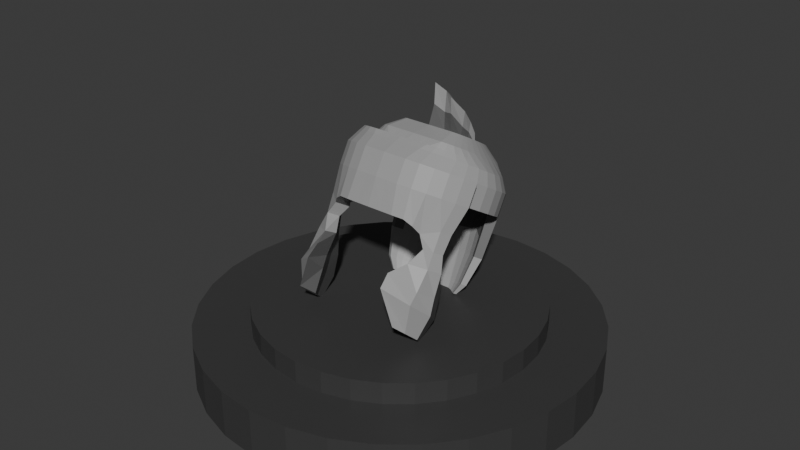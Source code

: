 # Source: helme2tstatue.blend  (saved by Blender 4.0.36; exported with 4.5.12 LTS)
import bpy
from mathutils import Matrix  # noqa: F401  (used for matrix-valued properties, if any)

bpy.ops.wm.read_factory_settings(use_empty=True)
scene = bpy.context.scene
scene.name = 'Scene'

# ---- collections
col_collection = bpy.data.collections.new('Collection'); scene.collection.children.link(col_collection)

# ---- materials (node trees are filled in below, after node groups)
mat_stone = bpy.data.materials.new('stone')
mat_stone.use_transparent_shadow = False
mat_metal = bpy.data.materials.new('metal')
mat_metal.use_transparent_shadow = False
mat_metal_lineing = bpy.data.materials.new('metal lineing')
mat_metal_lineing.use_transparent_shadow = False

# ---- material node trees
mat_stone.use_nodes = True; mat_stone.node_tree.nodes.clear()
_N = mat_stone.node_tree.nodes; _L = mat_stone.node_tree.links
n0 = _N.new('ShaderNodeBsdfPrincipled'); n0.name = 'Principled BSDF'; n0.location = (10, 300)
n0.inputs[0].default_value = (0.04863, 0.04863, 0.04863, 1.0)
n0.inputs[3].default_value = 1.45
n1 = _N.new('ShaderNodeOutputMaterial'); n1.name = 'Material Output'; n1.location = (300, 300)
_L.new(n0.outputs[0], n1.inputs[0])
n1.is_active_output = True
mat_metal.use_nodes = True; mat_metal.node_tree.nodes.clear()
_N = mat_metal.node_tree.nodes; _L = mat_metal.node_tree.links
n0 = _N.new('ShaderNodeBsdfPrincipled'); n0.name = 'Principled BSDF'; n0.location = (10, 300)
n0.inputs[0].default_value = (0.3555, 0.3555, 0.3555, 1.0)
n0.inputs[3].default_value = 1.45
n1 = _N.new('ShaderNodeOutputMaterial'); n1.name = 'Material Output'; n1.location = (300, 300)
_L.new(n0.outputs[0], n1.inputs[0])
n1.is_active_output = True
mat_metal_lineing.use_nodes = True; mat_metal_lineing.node_tree.nodes.clear()
_N = mat_metal_lineing.node_tree.nodes; _L = mat_metal_lineing.node_tree.links
n0 = _N.new('ShaderNodeBsdfPrincipled'); n0.name = 'Principled BSDF'; n0.location = (10, 300)
n0.inputs[0].default_value = (0.1353, 0.1353, 0.1353, 1.0)
n0.inputs[3].default_value = 1.45
n1 = _N.new('ShaderNodeOutputMaterial'); n1.name = 'Material Output'; n1.location = (300, 300)
_L.new(n0.outputs[0], n1.inputs[0])
n1.is_active_output = True

# ---- world
world_world = bpy.data.worlds.new('World'); scene.world = world_world
world_world.use_nodes = True; world_world.node_tree.nodes.clear()
_N = world_world.node_tree.nodes; _L = world_world.node_tree.links
n0 = _N.new('ShaderNodeOutputWorld'); n0.name = 'World Output'; n0.location = (300, 300)
n1 = _N.new('ShaderNodeBackground'); n1.name = 'Background'; n1.location = (10, 300)
n1.inputs[0].default_value = (0.05088, 0.05088, 0.05088, 1.0)
_L.new(n1.outputs[0], n0.inputs[0])
n0.is_active_output = True
world_world.color = (0.05088, 0.05088, 0.05088)
world_world.use_sun_shadow = False
world_world.sun_shadow_jitter_overblur = 0.0

# ---- meshes
me_cylinder = bpy.data.meshes.new('Cylinder')
me_cylinder.from_pydata([(0.0, 1.0, -1.0), (0.0, 1.0, 1.0), (0.1951, 0.9808, -1.0), (0.1951, 0.9808, 1.0), (0.3827, 0.9239, -1.0), (0.3827, 0.9239, 1.0), (0.5556, 0.8315, -1.0), (0.5556, 0.8315, 1.0), (0.7071, 0.7071, -1.0), (0.7071, 0.7071, 1.0), (0.8315, 0.5556, -1.0), (0.8315, 0.5556, 1.0), (0.9239, 0.3827, -1.0), (0.9239, 0.3827, 1.0), (0.9808, 0.1951, -1.0), (0.9808, 0.1951, 1.0), (1.0, 0.0, -1.0), (1.0, 0.0, 1.0), (0.9808, -0.1951, -1.0), (0.9808, -0.1951, 1.0), (0.9239, -0.3827, -1.0), (0.9239, -0.3827, 1.0), (0.8315, -0.5556, -1.0), (0.8315, -0.5556, 1.0), (0.7071, -0.7071, -1.0), (0.7071, -0.7071, 1.0), (0.5556, -0.8315, -1.0), (0.5556, -0.8315, 1.0), (0.3827, -0.9239, -1.0), (0.3827, -0.9239, 1.0), (0.1951, -0.9808, -1.0), (0.1951, -0.9808, 1.0), (0.0, -1.0, -1.0), (0.0, -1.0, 1.0), (-0.1951, -0.9808, -1.0), (-0.1951, -0.9808, 1.0), (-0.3827, -0.9239, -1.0), (-0.3827, -0.9239, 1.0), (-0.5556, -0.8315, -1.0), (-0.5556, -0.8315, 1.0), (-0.7071, -0.7071, -1.0), (-0.7071, -0.7071, 1.0), (-0.8315, -0.5556, -1.0), (-0.8315, -0.5556, 1.0), (-0.9239, -0.3827, -1.0), (-0.9239, -0.3827, 1.0), (-0.9808, -0.1951, -1.0), (-0.9808, -0.1951, 1.0), (-1.0, 0.0, -1.0), (-1.0, 0.0, 1.0), (-0.9808, 0.1951, -1.0), (-0.9808, 0.1951, 1.0), (-0.9239, 0.3827, -1.0), (-0.9239, 0.3827, 1.0), (-0.8315, 0.5556, -1.0), (-0.8315, 0.5556, 1.0), (-0.7071, 0.7071, -1.0), (-0.7071, 0.7071, 1.0), (-0.5556, 0.8315, -1.0), (-0.5556, 0.8315, 1.0), (-0.3827, 0.9239, -1.0), (-0.3827, 0.9239, 1.0), (-0.1951, 0.9808, -1.0), (-0.1951, 0.9808, 1.0), (-1.107e-09, 0.7175, 0.9542), (-1.107e-09, 0.7175, 1.86), (0.14, 0.7037, 0.9542), (0.14, 0.7037, 1.86), (0.2746, 0.6629, 0.9542), (0.2746, 0.6629, 1.86), (0.3986, 0.5966, 0.9542), (0.3986, 0.5966, 1.86), (0.5073, 0.5073, 0.9542), (0.5073, 0.5073, 1.86), (0.5966, 0.3986, 0.9542), (0.5966, 0.3986, 1.86), (0.6629, 0.2746, 0.9542), (0.6629, 0.2746, 1.86), (0.7037, 0.14, 0.9542), (0.7037, 0.14, 1.86), (0.7175, 3.627e-09, 0.9542), (0.7175, 3.627e-09, 1.86), (0.7037, -0.14, 0.9542), (0.7037, -0.14, 1.86), (0.6629, -0.2746, 0.9542), (0.6629, -0.2746, 1.86), (0.5966, -0.3986, 0.9542), (0.5966, -0.3986, 1.86), (0.5073, -0.5073, 0.9542), (0.5073, -0.5073, 1.86), (0.3986, -0.5966, 0.9542), (0.3986, -0.5966, 1.86), (0.2746, -0.6629, 0.9542), (0.2746, -0.6629, 1.86), (0.14, -0.7037, 0.9542), (0.14, -0.7037, 1.86), (-1.107e-09, -0.7175, 0.9542), (-1.107e-09, -0.7175, 1.86), (-0.14, -0.7037, 0.9542), (-0.14, -0.7037, 1.86), (-0.2746, -0.6629, 0.9542), (-0.2746, -0.6629, 1.86), (-0.3986, -0.5966, 0.9542), (-0.3986, -0.5966, 1.86), (-0.5073, -0.5073, 0.9542), (-0.5073, -0.5073, 1.86), (-0.5966, -0.3986, 0.9542), (-0.5966, -0.3986, 1.86), (-0.6629, -0.2746, 0.9542), (-0.6629, -0.2746, 1.86), (-0.7037, -0.14, 0.9542), (-0.7037, -0.14, 1.86), (-0.7175, 3.627e-09, 0.9542), (-0.7175, 3.627e-09, 1.86), (-0.7037, 0.14, 0.9542), (-0.7037, 0.14, 1.86), (-0.6629, 0.2746, 0.9542), (-0.6629, 0.2746, 1.86), (-0.5966, 0.3986, 0.9542), (-0.5966, 0.3986, 1.86), (-0.5073, 0.5073, 0.9542), (-0.5073, 0.5073, 1.86), (-0.3986, 0.5966, 0.9542), (-0.3986, 0.5966, 1.86), (-0.2746, 0.6629, 0.9542), (-0.2746, 0.6629, 1.86), (-0.14, 0.7037, 0.9542), (-0.14, 0.7037, 1.86)], [], [(0, 1, 3, 2), (2, 3, 5, 4), (4, 5, 7, 6), (6, 7, 9, 8), (8, 9, 11, 10), (10, 11, 13, 12), (12, 13, 15, 14), (14, 15, 17, 16), (16, 17, 19, 18), (18, 19, 21, 20), (20, 21, 23, 22), (22, 23, 25, 24), (24, 25, 27, 26), (26, 27, 29, 28), (28, 29, 31, 30), (30, 31, 33, 32), (32, 33, 35, 34), (34, 35, 37, 36), (36, 37, 39, 38), (38, 39, 41, 40), (40, 41, 43, 42), (42, 43, 45, 44), (44, 45, 47, 46), (46, 47, 49, 48), (48, 49, 51, 50), (50, 51, 53, 52), (52, 53, 55, 54), (54, 55, 57, 56), (56, 57, 59, 58), (58, 59, 61, 60), (60, 61, 63, 62), (62, 63, 1, 0), (0, 2, 4, 6, 8, 10, 12, 14, 16, 18, 20, 22, 24, 26, 28, 30, 32, 34, 36, 38, 40, 42, 44, 46, 48, 50, 52, 54, 56, 58, 60, 62), (64, 65, 67, 66), (66, 67, 69, 68), (68, 69, 71, 70), (70, 71, 73, 72), (72, 73, 75, 74), (74, 75, 77, 76), (76, 77, 79, 78), (78, 79, 81, 80), (80, 81, 83, 82), (82, 83, 85, 84), (84, 85, 87, 86), (86, 87, 89, 88), (88, 89, 91, 90), (90, 91, 93, 92), (92, 93, 95, 94), (94, 95, 97, 96), (96, 97, 99, 98), (98, 99, 101, 100), (100, 101, 103, 102), (102, 103, 105, 104), (104, 105, 107, 106), (106, 107, 109, 108), (108, 109, 111, 110), (110, 111, 113, 112), (112, 113, 115, 114), (114, 115, 117, 116), (116, 117, 119, 118), (118, 119, 121, 120), (120, 121, 123, 122), (122, 123, 125, 124), (67, 65, 127, 125, 123, 121, 119, 117, 115, 113, 111, 109, 107, 105, 103, 101, 99, 97, 95, 93, 91, 89, 87, 85, 83, 81, 79, 77, 75, 73, 71, 69), (124, 125, 127, 126), (126, 127, 65, 64), (45, 43, 106, 108), (41, 39, 102, 104), (37, 35, 98, 100), (33, 31, 94, 96), (29, 27, 90, 92), (25, 23, 86, 88), (21, 19, 82, 84), (17, 15, 78, 80), (13, 11, 74, 76), (9, 7, 70, 72), (5, 3, 66, 68), (1, 63, 126, 64), (61, 59, 122, 124), (57, 55, 118, 120), (53, 51, 114, 116), (49, 47, 110, 112), (47, 45, 108, 110), (43, 41, 104, 106), (39, 37, 100, 102), (35, 33, 96, 98), (31, 29, 92, 94), (27, 25, 88, 90), (23, 21, 84, 86), (19, 17, 80, 82), (15, 13, 76, 78), (11, 9, 72, 74), (7, 5, 68, 70), (3, 1, 64, 66), (63, 61, 124, 126), (59, 57, 120, 122), (55, 53, 116, 118), (51, 49, 112, 114)])
_uv = me_cylinder.uv_layers.new(name='UVMap')
_uv.uv.foreach_set('vector', [1.0, 0.5, 1.0, 1.0, 0.9688, 1.0, 0.9688, 0.5, 0.9688, 0.5, 0.9688, 1.0, 0.9375, 1.0, 0.9375, 0.5, 0.9375, 0.5, 0.9375, 1.0, 0.9062, 1.0, 0.9062, 0.5, 0.9062, 0.5, 0.9062, 1.0, 0.875, 1.0, 0.875, 0.5, 0.875, 0.5, 0.875, 1.0, 0.8438, 1.0, 0.8438, 0.5, 0.8438, 0.5, 0.8438, 1.0, 0.8125, 1.0, 0.8125, 0.5, 0.8125, 0.5, 0.8125, 1.0, 0.7812, 1.0, 0.7812, 0.5, 0.7812, 0.5, 0.7812, 1.0, 0.75, 1.0, 0.75, 0.5, 0.75, 0.5, 0.75, 1.0, 0.7188, 1.0, 0.7188, 0.5, 0.7188, 0.5, 0.7188, 1.0, 0.6875, 1.0, 0.6875, 0.5, 0.6875, 0.5, 0.6875, 1.0, 0.6562, 1.0, 0.6562, 0.5, 0.6562, 0.5, 0.6562, 1.0, 0.625, 1.0, 0.625, 0.5, 0.625, 0.5, 0.625, 1.0, 0.5938, 1.0, 0.5938, 0.5, 0.5938, 0.5, 0.5938, 1.0, 0.5625, 1.0, 0.5625, 0.5, 0.5625, 0.5, 0.5625, 1.0, 0.5312, 1.0, 0.5312, 0.5, 0.5312, 0.5, 0.5312, 1.0, 0.5, 1.0, 0.5, 0.5, 0.5, 0.5, 0.5, 1.0, 0.4688, 1.0, 0.4688, 0.5, 0.4688, 0.5, 0.4688, 1.0, 0.4375, 1.0, 0.4375, 0.5, 0.4375, 0.5, 0.4375, 1.0, 0.4062, 1.0, 0.4062, 0.5, 0.4062, 0.5, 0.4062, 1.0, 0.375, 1.0, 0.375, 0.5, 0.375, 0.5, 0.375, 1.0, 0.3438, 1.0, 0.3438, 0.5, 0.3438, 0.5, 0.3438, 1.0, 0.3125, 1.0, 0.3125, 0.5, 0.3125, 0.5, 0.3125, 1.0, 0.2812, 1.0, 0.2812, 0.5, 0.2812, 0.5, 0.2812, 1.0, 0.25, 1.0, 0.25, 0.5, 0.25, 0.5, 0.25, 1.0, 0.2188, 1.0, 0.2188, 0.5, 0.2188, 0.5, 0.2188, 1.0, 0.1875, 1.0, 0.1875, 0.5, 0.1875, 0.5, 0.1875, 1.0, 0.1562, 1.0, 0.1562, 0.5, 0.1562, 0.5, 0.1562, 1.0, 0.125, 1.0, 0.125, 0.5, 0.125, 0.5, 0.125, 1.0, 0.09375, 1.0, 0.09375, 0.5, 0.09375, 0.5, 0.09375, 1.0, 0.0625, 1.0, 0.0625, 0.5, 0.0625, 0.5, 0.0625, 1.0, 0.03125, 1.0, 0.03125, 0.5, 0.03125, 0.5, 0.03125, 1.0, 0.0, 1.0, 0.0, 0.5, 0.75, 0.49, 0.7968, 0.4854, 0.8418, 0.4717, 0.8833, 0.4496, 0.9197, 0.4197, 0.9496, 0.3833, 0.9717, 0.3418, 0.9854, 0.2968, 0.99, 0.25, 0.9854, 0.2032, 0.9717, 0.1582, 0.9496, 0.1167, 0.9197, 0.08029, 0.8833, 0.05045, 0.8418, 0.02827, 0.7968, 0.01461, 0.75, 0.01, 0.7032, 0.01461, 0.6582, 0.02827, 0.6167, 0.05045, 0.5803, 0.08029, 0.5504, 0.1167, 0.5283, 0.1582, 0.5146, 0.2032, 0.51, 0.25, 0.5146, 0.2968, 0.5283, 0.3418, 0.5504, 0.3833, 0.5803, 0.4197, 0.6167, 0.4496, 0.6582, 0.4717, 0.7032, 0.4854, 1.0, 0.5, 1.0, 1.0, 0.9688, 1.0, 0.9688, 0.5, 0.9688, 0.5, 0.9688, 1.0, 0.9375, 1.0, 0.9375, 0.5, 0.9375, 0.5, 0.9375, 1.0, 0.9062, 1.0, 0.9062, 0.5, 0.9062, 0.5, 0.9062, 1.0, 0.875, 1.0, 0.875, 0.5, 0.875, 0.5, 0.875, 1.0, 0.8438, 1.0, 0.8438, 0.5, 0.8438, 0.5, 0.8438, 1.0, 0.8125, 1.0, 0.8125, 0.5, 0.8125, 0.5, 0.8125, 1.0, 0.7812, 1.0, 0.7812, 0.5, 0.7812, 0.5, 0.7812, 1.0, 0.75, 1.0, 0.75, 0.5, 0.75, 0.5, 0.75, 1.0, 0.7188, 1.0, 0.7188, 0.5, 0.7188, 0.5, 0.7188, 1.0, 0.6875, 1.0, 0.6875, 0.5, 0.6875, 0.5, 0.6875, 1.0, 0.6562, 1.0, 0.6562, 0.5, 0.6562, 0.5, 0.6562, 1.0, 0.625, 1.0, 0.625, 0.5, 0.625, 0.5, 0.625, 1.0, 0.5938, 1.0, 0.5938, 0.5, 0.5938, 0.5, 0.5938, 1.0, 0.5625, 1.0, 0.5625, 0.5, 0.5625, 0.5, 0.5625, 1.0, 0.5312, 1.0, 0.5312, 0.5, 0.5312, 0.5, 0.5312, 1.0, 0.5, 1.0, 0.5, 0.5, 0.5, 0.5, 0.5, 1.0, 0.4688, 1.0, 0.4688, 0.5, 0.4688, 0.5, 0.4688, 1.0, 0.4375, 1.0, 0.4375, 0.5, 0.4375, 0.5, 0.4375, 1.0, 0.4062, 1.0, 0.4062, 0.5, 0.4062, 0.5, 0.4062, 1.0, 0.375, 1.0, 0.375, 0.5, 0.375, 0.5, 0.375, 1.0, 0.3438, 1.0, 0.3438, 0.5, 0.3438, 0.5, 0.3438, 1.0, 0.3125, 1.0, 0.3125, 0.5, 0.3125, 0.5, 0.3125, 1.0, 0.2812, 1.0, 0.2812, 0.5, 0.2812, 0.5, 0.2812, 1.0, 0.25, 1.0, 0.25, 0.5, 0.25, 0.5, 0.25, 1.0, 0.2188, 1.0, 0.2188, 0.5, 0.2188, 0.5, 0.2188, 1.0, 0.1875, 1.0, 0.1875, 0.5, 0.1875, 0.5, 0.1875, 1.0, 0.1562, 1.0, 0.1562, 0.5, 0.1562, 0.5, 0.1562, 1.0, 0.125, 1.0, 0.125, 0.5, 0.125, 0.5, 0.125, 1.0, 0.09375, 1.0, 0.09375, 0.5, 0.09375, 0.5, 0.09375, 1.0, 0.0625, 1.0, 0.0625, 0.5, 0.2968, 0.4854, 0.25, 0.49, 0.2032, 0.4854, 0.1582, 0.4717, 0.1167, 0.4496, 0.08029, 0.4197, 0.05045, 0.3833, 0.02827, 0.3418, 0.01461, 0.2968, 0.01, 0.25, 0.01461, 0.2032, 0.02827, 0.1582, 0.05045, 0.1167, 0.08029, 0.08029, 0.1167, 0.05045, 0.1582, 0.02827, 0.2032, 0.01461, 0.25, 0.01, 0.2968, 0.01461, 0.3418, 0.02827, 0.3833, 0.05045, 0.4197, 0.08029, 0.4496, 0.1167, 0.4717, 0.1582, 0.4854, 0.2032, 0.49, 0.25, 0.4854, 0.2968, 0.4717, 0.3418, 0.4496, 0.3833, 0.4197, 0.4197, 0.3833, 0.4496, 0.3418, 0.4717, 0.0625, 0.5, 0.0625, 1.0, 0.03125, 1.0, 0.03125, 0.5, 0.03125, 0.5, 0.03125, 1.0, 0.0, 1.0, 0.0, 0.5, 0.3125, 1.0, 0.3438, 1.0, 0.3438, 0.5, 0.3125, 0.5, 0.375, 1.0, 0.4062, 1.0, 0.4062, 0.5, 0.375, 0.5, 0.4375, 1.0, 0.4688, 1.0, 0.4688, 0.5, 0.4375, 0.5, 0.5, 1.0, 0.5312, 1.0, 0.5312, 0.5, 0.5, 0.5, 0.5625, 1.0, 0.5938, 1.0, 0.5938, 0.5, 0.5625, 0.5, 0.625, 1.0, 0.6562, 1.0, 0.6562, 0.5, 0.625, 0.5, 0.6875, 1.0, 0.7188, 1.0, 0.7188, 0.5, 0.6875, 0.5, 0.75, 1.0, 0.7812, 1.0, 0.7812, 0.5, 0.75, 0.5, 0.8125, 1.0, 0.8438, 1.0, 0.8438, 0.5, 0.8125, 0.5, 0.875, 1.0, 0.9062, 1.0, 0.9062, 0.5, 0.875, 0.5, 0.9375, 1.0, 0.9688, 1.0, 0.9688, 0.5, 0.9375, 0.5, 0.0, 1.0, 0.03125, 1.0, 0.03125, 0.5, 0.0, 0.5, 0.0625, 1.0, 0.09375, 1.0, 0.09375, 0.5, 0.0625, 0.5, 0.125, 1.0, 0.1562, 1.0, 0.1562, 0.5, 0.125, 0.5, 0.1875, 1.0, 0.2188, 1.0, 0.2188, 0.5, 0.1875, 0.5, 0.25, 1.0, 0.2812, 1.0, 0.2812, 0.5, 0.25, 0.5, 0.2812, 1.0, 0.3125, 1.0, 0.3125, 0.5, 0.2812, 0.5, 0.3438, 1.0, 0.375, 1.0, 0.375, 0.5, 0.3438, 0.5, 0.4062, 1.0, 0.4375, 1.0, 0.4375, 0.5, 0.4062, 0.5, 0.4688, 1.0, 0.5, 1.0, 0.5, 0.5, 0.4688, 0.5, 0.5312, 1.0, 0.5625, 1.0, 0.5625, 0.5, 0.5312, 0.5, 0.5938, 1.0, 0.625, 1.0, 0.625, 0.5, 0.5938, 0.5, 0.6562, 1.0, 0.6875, 1.0, 0.6875, 0.5, 0.6562, 0.5, 0.7188, 1.0, 0.75, 1.0, 0.75, 0.5, 0.7188, 0.5, 0.7812, 1.0, 0.8125, 1.0, 0.8125, 0.5, 0.7812, 0.5, 0.8438, 1.0, 0.875, 1.0, 0.875, 0.5, 0.8438, 0.5, 0.9062, 1.0, 0.9375, 1.0, 0.9375, 0.5, 0.9062, 0.5, 0.9688, 1.0, 0.0, 1.0, 1.0, 0.5, 0.9688, 0.5, 0.03125, 1.0, 0.0625, 1.0, 0.0625, 0.5, 0.03125, 0.5, 0.09375, 1.0, 0.125, 1.0, 0.125, 0.5, 0.09375, 0.5, 0.1562, 1.0, 0.1875, 1.0, 0.1875, 0.5, 0.1562, 0.5, 0.2188, 1.0, 0.25, 1.0, 0.25, 0.5, 0.2188, 0.5])
me_cylinder.materials.append(mat_stone)
me_cylinder.update()
me_cylinder_001 = bpy.data.meshes.new('Cylinder.001')
me_cylinder_001.from_pydata([(0.0, 1.0, -1.0), (0.0, 1.0, 1.0), (0.1951, 0.9808, -1.0), (0.1676, 0.8426, 1.0), (0.3827, 0.9239, -1.0), (0.3288, 0.7937, 1.0), (0.5556, 0.8315, -1.0), (0.4773, 0.7143, 1.0), (0.7071, 0.7071, -1.0), (0.6075, 0.6075, 1.0), (0.8315, 0.5556, -1.0), (0.7143, 0.4773, 1.0), (0.9239, 0.3827, -1.0), (0.7937, 0.3288, 1.0), (0.9808, 0.1951, -1.0), (0.8426, 0.1676, 1.0), (1.0, 0.0, -1.0), (0.8591, 0.0, 1.0), (0.9808, -0.1951, -1.0), (0.8426, -0.1676, 1.0), (0.9239, -0.3827, -1.0), (0.7937, -0.3288, 1.0), (0.5635, -0.7422, -2.567), (0.7143, -0.4773, 1.0), (0.8248, -0.6908, -2.567), (0.6075, -0.6075, 1.0), (0.6609, -0.6623, -2.567), (0.4773, -0.7143, 1.0), (0.7449, -0.7881, -2.567), (0.3288, -0.7937, 1.0), (0.7407, -0.565, -2.567), (0.1676, -0.8426, 1.0), (0.8001, -0.454, -2.567), (0.0, -1.0, 1.0), (0.1951, 0.9808, 1.0), (0.3827, 0.9239, 1.0), (0.1402, 0.8453, 1.0), (0.5556, 0.8315, 1.0), (0.7071, 0.7071, 1.0), (0.8315, 0.5556, 1.0), (0.9239, 0.3827, 1.0), (0.9808, 0.1951, 1.0), (1.0, 0.0, 1.0), (0.9808, -0.1951, 1.0), (0.9239, -0.3827, 1.0), (0.8315, -0.5556, 1.0), (0.7071, -0.7071, 1.0), (0.5556, -0.8315, 1.0), (0.3827, -0.9239, 1.0), (0.1951, -0.9808, 1.0), (1.055, -0.5785, 1.0), (0.1402, -0.8453, 1.0), (1.055, -0.5785, -1.0), (0.9623, -0.7514, -1.0), (0.9623, -0.7514, 1.0), (0.838, -0.9029, -1.0), (0.838, -0.9029, 1.0), (0.6864, -1.027, -1.0), (0.6864, -1.027, 1.0), (0.5135, -1.12, -1.0), (0.5135, -1.12, 1.0), (0.3259, -1.177, -1.0), (0.3259, -1.177, 1.0), (0.0, -1.196, -1.0), (0.0, -1.196, 1.0), (0.0, 0.8452, 1.0), (0.2806, 0.9315, 4.733), (0.0, 0.9469, 4.733), (0.4304, 0.8861, 4.733), (0.5685, 0.8123, 4.733), (0.6895, 0.713, 4.733), (0.7888, 0.592, 4.733), (0.2587, 0.8212, 4.733), (0.2368, 0.8233, 4.733), (0.3874, 0.7821, 4.733), (0.506, 0.7187, 4.733), (0.61, 0.6334, 4.733), (0.6953, 0.5294, 4.733), (0.0, 0.8233, 4.733), (0.3399, 0.8369, 7.252), (0.0, 0.8472, 7.252), (0.4406, 0.8064, 7.252), (0.5334, 0.7568, 7.252), (0.6148, 0.69, 7.252), (0.6815, 0.6087, 7.252), (0.3252, 0.7627, 7.252), (0.3105, 0.7642, 7.252), (0.4117, 0.7365, 7.252), (0.4914, 0.6939, 7.252), (0.5613, 0.6365, 7.252), (0.6186, 0.5667, 7.252), (0.0, 0.7642, 7.252), (0.3711, 0.7613, 8.234), (0.0, 0.767, 8.234), (0.4269, 0.7443, 8.234), (0.4784, 0.7168, 8.234), (0.5235, 0.6798, 8.234), (0.5605, 0.6347, 8.234), (0.3629, 0.7202, 8.234), (0.3548, 0.721, 8.234), (0.4109, 0.7056, 8.234), (0.4551, 0.682, 8.234), (0.4938, 0.6502, 8.234), (0.5256, 0.6114, 8.234), (0.0, 0.7209, 8.234), (0.7901, -0.6047, 3.396), (0.8679, -0.4592, 3.396), (0.5919, -0.7344, 4.05), (0.5208, -0.8391, 3.684), (0.631, -1.004, 3.684), (0.4122, -0.9148, 3.396), (0.2543, -0.9628, 3.396), (0.0, -0.9789, 3.396), (0.5224, -1.08, 3.396), (0.9003, -0.7696, 3.396), (0.9781, -0.624, 3.396), (0.7021, -0.8993, 4.05), (0.3645, -1.128, 3.396), (0.0, -1.144, 3.396), (0.7965, -0.6154, 5.072), (0.8635, -0.49, 5.072), (0.7064, -0.7252, 5.072), (0.8914, -0.7573, 5.072), (0.9584, -0.632, 5.072), (0.8012, -0.8672, 5.072), (0.7794, -0.5869, 6.436), (0.8753, -0.4073, 6.436), (0.6502, -0.7443, 6.436), (0.9152, -0.7903, 6.436), (1.011, -0.6107, 6.436), (0.6952, -0.9278, 6.485), (0.7807, -0.5359, 8.365), (0.8744, -0.2593, 8.365), (0.6544, -0.7784, 8.365), (0.9134, -0.8492, 8.365), (1.007, -0.5726, 8.365), (0.5957, -1.123, 7.572), (0.7602, -0.5363, 9.803), (0.8759, -0.1973, 10.24), (0.6039, -0.8333, 9.411), (0.9279, -0.9207, 9.369), (1.043, -0.5818, 9.803), (0.6112, -1.192, 8.809), (0.7823, -0.5236, 11.9), (0.8519, -0.3194, 12.16), (0.6881, -0.7024, 11.66), (0.8832, -0.7551, 11.64), (0.9528, -0.5509, 11.9), (0.7891, -0.9339, 11.4), (0.0, 0.777, -2.117), (0.2665, 0.7611, -2.117), (0.4215, 0.7141, -2.117), (0.5643, 0.6378, -2.117), (0.6894, 0.5351, -2.117), (0.7922, 0.4099, -2.117), (0.8685, 0.2671, -2.117), (0.9155, 0.1122, -2.117), (0.9313, -0.04897, -2.117), (0.9155, -0.2101, -2.117), (0.8685, -0.365, -2.117), (0.7922, -0.5078, -2.117), (0.7975, -0.7947, -2.117), (0.6894, -0.633, -2.117), (0.9002, -0.6696, -2.117), (0.5643, -0.7357, -2.117), (0.4215, -0.812, -2.117), (0.5296, -0.9738, -2.117), (0.2665, -0.859, -2.117), (0.6724, -0.8975, -2.117), (0.0, -0.8749, -2.117), (0.9766, -0.5268, -2.117), (0.3746, -1.021, -2.117), (0.0, -1.037, -2.117), (0.4525, -0.8015, -2.567), (0.5365, -0.9273, -2.567), (0.332, -0.8381, -2.567), (0.6476, -0.868, -2.567), (0.0, -0.8504, -2.567), (0.8841, -0.5797, -2.567), (0.4161, -0.9638, -2.567), (0.0, -0.9762, -2.567), (0.4366, 0.6182, -3.164), (0.5065, 0.5795, -3.164), (0.5709, 0.5166, -3.164), (0.6273, 0.432, -3.164), (0.6736, 0.329, -3.164), (0.708, 0.2114, -3.164), (0.7292, 0.08374, -3.164), (0.7364, -0.04897, -3.164), (0.7292, -0.1817, -3.164), (0.708, -0.3093, -3.164), (0.6736, -0.4269, -3.164), (0.6273, -0.53, -3.164), (0.5709, -0.6146, -3.164), (0.5065, -0.6775, -3.164), (0.4366, -0.7162, -3.164), (0.0, -0.7292, -3.164), (0.372, 0.364, -4.22), (0.4106, 0.34, -4.22), (0.4461, 0.3011, -4.22), (0.4773, 0.2488, -4.22), (0.5029, 0.185, -4.22), (0.5219, 0.1122, -4.22), (0.5336, 0.03317, -4.22), (0.5375, -0.04897, -4.22), (0.5336, -0.1311, -4.22), (0.5219, -0.2101, -4.22), (0.5029, -0.2829, -4.22), (0.4773, -0.3467, -4.22), (0.4461, -0.3991, -4.22), (0.4106, -0.438, -4.22), (0.372, -0.4619, -4.22), (0.0, -0.47, -4.22), (0.09755, -0.9904, 1.0), (0.1539, -0.8439, 1.0), (0.163, -1.186, -1.0), (0.163, -1.186, 1.0), (0.1271, -0.9708, 3.396), (0.1822, -1.136, 3.396), (0.1333, -0.867, -2.117), (0.1873, -1.029, -2.117), (0.166, -0.8443, -2.567), (0.208, -0.97, -2.567), (0.2183, -0.7227, -3.164), (0.186, -0.466, -4.22), (0.09755, 0.9904, -1.0), (0.09755, 0.9904, 1.0), (0.1539, 0.8439, 1.0), (0.1403, 0.9392, 4.733), (0.2478, 0.8222, 4.733), (0.1856, 0.7641, 8.234), (0.17, 0.8421, 7.252), (0.3178, 0.7635, 7.252), (0.3589, 0.7206, 8.234), (0.1333, 0.769, -2.117), (0.2183, 0.6248, -3.164), (0.1019, 0.368, -4.22), (0.0, 0.7092, -2.604), (0.04854, 0.6273, -3.164), (0.1248, 0.5503, -3.47), (0.1172, 0.4897, -3.72), (0.1019, 0.1717, -4.22), (0.1019, -0.2432, -4.22), (0.1019, -0.0697, -4.22), (0.0, -0.2648, -7.183), (0.0, -0.6401, -7.5), (0.0, 0.4744, -5.158), (0.0, 0.599, -3.99), (0.0, 0.3089, -5.783), (0.0956, 0.2987, -5.725), (0.1105, 0.4619, -5.006), (0.0, 0.6574, -3.361), (0.0, 0.1017, -6.461), (0.04532, 0.5951, -3.99), (0.1216, 0.5181, -4.296), (0.117, 0.05195, -6.295), (0.07828, -0.4499, -7.195), (0.0526, -0.2726, -6.914), (0.09874, 0.3341, -4.878), (0.1094, 0.1309, -5.069), (0.0, 0.6833, -2.983), (0.0, -0.507, -5.916), (0.07725, -0.1849, -5.694), (0.04693, 0.6112, -3.577), (0.09008, -0.3504, -5.608), (0.1232, 0.5342, -3.883), (0.1138, 0.4758, -4.363), (0.2091, 0.8328, 2.702), (0.6081, 0.614, 1.94), (0.3542, 0.7887, 2.621), (0.0, 0.8343, 2.864), (0.1971, 0.8339, 2.72), (0.2001, 0.8332, 2.839), (0.1852, 0.8351, 2.738), (0.4878, 0.7159, 2.362), (0.4329, 0.7458, 2.468), (0.6088, 0.6218, 3.067), (0.4893, 0.7162, 2.559)], [], [(225, 226, 34, 2), (2, 34, 35, 4), (4, 35, 37, 6), (6, 37, 38, 8), (8, 38, 39, 10), (10, 39, 40, 12), (12, 40, 41, 14), (14, 41, 42, 16), (16, 42, 43, 18), (18, 43, 44, 20), (46, 47, 108, 107), (14, 16, 157, 156), (60, 58, 109, 113), (4, 6, 152, 151), (48, 49, 111, 110), (57, 59, 166, 168), (18, 20, 159, 158), (3, 227, 36, 51, 214, 31, 29, 27, 25, 23, 21, 19, 17, 15, 13, 11, 9, 7, 5), (37, 35, 68, 69), (3, 5, 269, 267), (227, 3, 267, 271), (39, 38, 70, 71), (11, 39, 71, 77), (11, 13, 40, 39), (13, 15, 41, 40), (15, 17, 42, 41), (17, 19, 43, 42), (19, 21, 44, 43), (21, 23, 45, 44), (23, 25, 46, 45), (25, 27, 47, 46), (27, 29, 48, 47), (29, 31, 49, 48), (214, 51, 33, 213), (51, 36, 65, 33), (52, 50, 54, 53), (53, 54, 56, 55), (55, 56, 58, 57), (57, 58, 60, 59), (59, 60, 62, 61), (215, 216, 64, 63), (8, 10, 154, 153), (20, 44, 50, 52), (216, 62, 117, 218), (20, 52, 170, 159), (215, 63, 172, 220), (54, 50, 115, 114), (45, 46, 107, 105), (35, 34, 66, 68), (72, 74, 87, 85), (229, 72, 85, 232), (71, 70, 83, 84), (70, 69, 82, 83), (78, 73, 86, 91), (69, 68, 81, 82), (226, 1, 67, 228), (5, 7, 274, 275, 269), (65, 36, 273, 270), (7, 9, 268, 274), (9, 11, 77, 76, 276, 268), (38, 37, 69, 70), (89, 90, 103, 102), (81, 79, 92, 94), (88, 89, 102, 101), (90, 84, 97, 103), (231, 80, 93, 230), (87, 88, 101, 100), (74, 75, 88, 87), (228, 67, 80, 231), (77, 71, 84, 90), (75, 76, 89, 88), (68, 66, 79, 81), (76, 77, 90, 89), (233, 98, 92, 230), (98, 100, 94, 92), (100, 101, 95, 94), (101, 102, 96, 95), (102, 103, 97, 96), (104, 99, 93), (82, 81, 94, 95), (91, 86, 99, 104), (83, 82, 95, 96), (84, 83, 96, 97), (232, 85, 98, 233), (85, 87, 100, 98), (110, 111, 117, 113), (115, 106, 120, 123), (108, 110, 113, 109), (107, 108, 109, 116), (114, 115, 123, 122), (217, 112, 118, 218), (56, 54, 114, 116), (44, 45, 105, 106), (213, 33, 112, 217), (62, 60, 113, 117), (47, 48, 110, 108), (58, 56, 116, 109), (50, 44, 106, 115), (119, 121, 127, 125), (124, 122, 128, 130), (106, 105, 119, 120), (116, 114, 122, 124), (107, 116, 124, 121), (105, 107, 121, 119), (126, 125, 131, 132), (128, 129, 135, 134), (123, 120, 126, 129), (121, 124, 130, 127), (122, 123, 129, 128), (120, 119, 125, 126), (135, 132, 138, 141), (131, 133, 139, 137), (130, 128, 134, 136), (125, 127, 133, 131), (129, 126, 132, 135), (127, 130, 136, 133), (142, 140, 146, 148), (138, 137, 143, 144), (133, 136, 142, 139), (134, 135, 141, 140), (132, 131, 137, 138), (136, 134, 140, 142), (143, 145, 148, 146), (144, 143, 146, 147), (137, 139, 145, 143), (141, 138, 144, 147), (139, 142, 148, 145), (140, 141, 147, 146), (159, 170, 178, 32), (162, 160, 30, 26), (219, 167, 175, 221), (159, 160, 191, 190), (220, 172, 180, 222), (166, 171, 179, 174), (160, 159, 32, 30), (225, 2, 150, 234), (53, 55, 161, 163), (10, 12, 155, 154), (59, 61, 171, 166), (6, 8, 153, 152), (16, 18, 158, 157), (55, 57, 168, 161), (2, 4, 151, 150), (12, 14, 156, 155), (52, 53, 163, 170), (175, 173, 174, 179), (26, 30, 24, 28), (173, 22, 176, 174), (22, 26, 28, 176), (30, 32, 178, 24), (221, 175, 179, 222), (170, 163, 24, 178), (164, 162, 26, 22), (163, 161, 28, 24), (165, 164, 22, 173), (161, 168, 176, 28), (168, 166, 174, 176), (167, 165, 173, 175), (184, 185, 201, 200), (152, 153, 184, 183), (153, 154, 185, 184), (219, 169, 196, 223), (160, 162, 192, 191), (154, 155, 186, 185), (155, 156, 187, 186), (162, 164, 193, 192), (156, 157, 188, 187), (234, 150, 181, 235), (164, 165, 194, 193), (157, 158, 189, 188), (150, 151, 182, 181), (158, 159, 190, 189), (151, 152, 183, 182), (165, 167, 195, 194), (260, 263, 253, 251), (192, 193, 209, 208), (185, 186, 202, 201), (193, 194, 210, 209), (186, 187, 203, 202), (194, 195, 211, 210), (187, 188, 204, 203), (235, 181, 197, 236, 240, 239), (223, 196, 212, 224), (188, 189, 205, 204), (181, 182, 198, 197), (189, 190, 206, 205), (182, 183, 199, 198), (190, 191, 207, 206), (183, 184, 200, 199), (191, 192, 208, 207), (195, 223, 224, 211), (167, 219, 223, 195), (177, 221, 222, 180), (171, 220, 222, 179), (169, 219, 221, 177), (49, 213, 217, 111), (111, 217, 218, 117), (61, 215, 220, 171), (64, 216, 218, 118), (61, 62, 216, 215), (31, 214, 213, 49), (259, 262, 257, 255), (149, 234, 235, 238, 237), (0, 225, 234, 149), (86, 232, 233, 99), (99, 233, 230, 93), (66, 228, 231, 79), (79, 231, 230, 92), (34, 226, 228, 66), (73, 229, 232, 86), (36, 227, 271, 273), (0, 1, 226, 225), (248, 249, 255, 252), (263, 265, 254, 253), (239, 238, 235), (262, 264, 256, 257), (265, 266, 250, 254), (212, 242, 224), (224, 242, 243, 241, 236, 197, 198, 199, 200, 201, 202, 203, 204, 205, 206, 207, 208, 209, 210, 211), (266, 258, 249, 250), (247, 253, 254, 250, 246), (246, 250, 249, 248), (252, 255, 257, 244), (244, 257, 256, 245), (251, 253, 247), (258, 259, 255, 249), (264, 261, 245, 256), (242, 212, 261, 264), (236, 241, 259, 258), (240, 236, 258, 266), (239, 240, 266, 265), (243, 242, 264, 262), (238, 239, 265, 263), (241, 243, 262, 259), (237, 238, 263, 260), (271, 267, 72, 229, 272), (270, 273, 73, 78), (274, 268, 276, 277), (269, 275, 277, 75, 74), (267, 269, 74, 72), (273, 272, 229, 73), (272, 273, 271), (277, 276, 76, 75), (277, 275, 274)])
me_cylinder_001.polygons.foreach_set('material_index', [1, 1, 1, 1, 1, 1, 0, 0, 0, 0, 1, 0, 0, 1, 1, 0, 0, 1, 1, 1, 1, 1, 1, 0, 0, 0, 0, 0, 0, 0, 0, 0, 0, 0, 1, 0, 0, 0, 0, 0, 0, 0, 1, 0, 1, 0, 0, 1, 1, 0, 0, 1, 1, 0, 1, 1, 1, 1, 1, 1, 1, 0, 1, 0, 0, 1, 0, 0, 1, 0, 0, 1, 0, 1, 1, 1, 1, 1, 1, 1, 0, 1, 0, 0, 0, 1, 1, 1, 1, 0, 1, 0, 1, 1, 0, 1, 0, 1, 1, 0, 1, 0, 0, 1, 1, 0, 1, 0, 0, 1, 1, 1, 0, 1, 1, 1, 0, 1, 1, 0, 1, 0, 0, 0, 1, 1, 1, 0, 1, 1, 1, 0, 0, 0, 1, 1, 0, 0, 0, 1, 0, 0, 1, 0, 0, 1, 1, 1, 1, 1, 1, 0, 1, 0, 1, 0, 0, 1, 0, 0, 0, 0, 0, 0, 0, 0, 0, 1, 0, 0, 1, 0, 0, 0, 0, 0, 0, 0, 0, 0, 0, 0, 0, 0, 0, 0, 0, 0, 0, 0, 0, 0, 1, 0, 1, 1, 1, 0, 0, 0, 0, 0, 1, 1, 0, 1, 1, 1, 1, 0, 1, 1, 0, 0, 1, 0, 0, 0, 0, 0, 0, 0, 0, 0, 0, 0, 0, 1, 1, 1, 1, 1, 1, 1, 1, 0, 0, 1, 0, 0, 0, 0, 0, 1])
_uv = me_cylinder_001.uv_layers.new(name='UVMap')
_uv.uv.foreach_set('vector', [0.9844, 0.5, 0.9844, 1.0, 0.9688, 1.0, 0.9688, 0.5, 0.9688, 0.5, 0.9688, 1.0, 0.9375, 1.0, 0.9375, 0.5, 0.9375, 0.5, 0.9375, 1.0, 0.9062, 1.0, 0.9062, 0.5, 0.9062, 0.5, 0.9062, 1.0, 0.875, 1.0, 0.875, 0.5, 0.875, 0.5, 0.875, 1.0, 0.8438, 1.0, 0.8438, 0.5, 0.8438, 0.5, 0.8438, 1.0, 0.8125, 1.0, 0.8125, 0.5, 0.8125, 0.5, 0.8125, 1.0, 0.7812, 1.0, 0.7812, 0.5, 0.7812, 0.5, 0.7812, 1.0, 0.75, 1.0, 0.75, 0.5, 0.75, 0.5, 0.75, 1.0, 0.7188, 1.0, 0.7188, 0.5, 0.7188, 0.5, 0.7188, 1.0, 0.6875, 1.0, 0.6875, 0.5, 0.625, 1.0, 0.5938, 1.0, 0.5938, 1.0, 0.625, 1.0, 0.7812, 0.5, 0.75, 0.5, 0.75, 0.5, 0.7812, 0.5, 0.5625, 1.0, 0.5938, 1.0, 0.5938, 1.0, 0.5625, 1.0, 0.9375, 0.5, 0.9062, 0.5, 0.9062, 0.5, 0.9375, 0.5, 0.5625, 1.0, 0.5312, 1.0, 0.5312, 1.0, 0.5625, 1.0, 0.5938, 0.5, 0.5625, 0.5, 0.5625, 0.5, 0.5938, 0.5, 0.7188, 0.5, 0.6875, 0.5, 0.6875, 0.5, 0.7188, 0.5, 0.9449, 1.0, 0.9466, 1.0, 0.9484, 1.0, 0.5516, 1.0, 0.5534, 1.0, 0.5551, 1.0, 0.5813, 1.0, 0.6087, 1.0, 0.6367, 1.0, 0.6648, 1.0, 0.6932, 1.0, 0.7216, 1.0, 0.75, 1.0, 0.7784, 1.0, 0.8068, 1.0, 0.8352, 1.0, 0.8633, 1.0, 0.8913, 1.0, 0.9187, 1.0, 0.9062, 1.0, 0.9375, 1.0, 0.9375, 1.0, 0.9062, 1.0, 0.9449, 1.0, 0.9187, 1.0, 0.9187, 1.0, 0.9449, 1.0, 0.9466, 1.0, 0.9449, 1.0, 0.9449, 1.0, 0.9466, 1.0, 0.8438, 1.0, 0.875, 1.0, 0.875, 1.0, 0.8438, 1.0, 0.8352, 1.0, 0.8438, 1.0, 0.8438, 1.0, 0.8352, 1.0, 0.8352, 1.0, 0.8068, 1.0, 0.8125, 1.0, 0.8438, 1.0, 0.8068, 1.0, 0.7784, 1.0, 0.7812, 1.0, 0.8125, 1.0, 0.7784, 1.0, 0.75, 1.0, 0.75, 1.0, 0.7812, 1.0, 0.75, 1.0, 0.7216, 1.0, 0.7188, 1.0, 0.75, 1.0, 0.7216, 1.0, 0.6932, 1.0, 0.6875, 1.0, 0.7188, 1.0, 0.6932, 1.0, 0.6648, 1.0, 0.6562, 1.0, 0.6875, 1.0, 0.6648, 1.0, 0.6367, 1.0, 0.625, 1.0, 0.6562, 1.0, 0.6367, 1.0, 0.6087, 1.0, 0.5938, 1.0, 0.625, 1.0, 0.6087, 1.0, 0.5813, 1.0, 0.5625, 1.0, 0.5938, 1.0, 0.5813, 1.0, 0.5551, 1.0, 0.5312, 1.0, 0.5625, 1.0, 0.5534, 1.0, 0.5516, 1.0, 0.5, 1.0, 0.5156, 1.0, 0.5516, 1.0, 0.9484, 1.0, 0.9613, 1.0, 0.5, 1.0, 0.6875, 0.5, 0.6875, 1.0, 0.6562, 1.0, 0.6562, 0.5, 0.6562, 0.5, 0.6562, 1.0, 0.625, 1.0, 0.625, 0.5, 0.625, 0.5, 0.625, 1.0, 0.5938, 1.0, 0.5938, 0.5, 0.5938, 0.5, 0.5938, 1.0, 0.5625, 1.0, 0.5625, 0.5, 0.5625, 0.5, 0.5625, 1.0, 0.5312, 1.0, 0.5312, 0.5, 0.5156, 0.5, 0.5156, 1.0, 0.5, 1.0, 0.5, 0.5, 0.875, 0.5, 0.8438, 0.5, 0.8438, 0.5, 0.875, 0.5, 0.6875, 0.5, 0.6875, 1.0, 0.6875, 1.0, 0.6875, 0.5, 0.5156, 1.0, 0.5312, 1.0, 0.5312, 1.0, 0.5156, 1.0, 0.6875, 0.5, 0.6875, 0.5, 0.6875, 0.5, 0.6875, 0.5, 0.5156, 0.5, 0.5, 0.5, 0.5, 0.5, 0.5156, 0.5, 0.6562, 1.0, 0.6875, 1.0, 0.6875, 1.0, 0.6562, 1.0, 0.6562, 1.0, 0.625, 1.0, 0.625, 1.0, 0.6562, 1.0, 0.9375, 1.0, 0.9688, 1.0, 0.9688, 1.0, 0.9375, 1.0, 0.9449, 1.0, 0.9187, 1.0, 0.9187, 1.0, 0.9449, 1.0, 0.9466, 1.0, 0.9449, 1.0, 0.9449, 1.0, 0.9466, 1.0, 0.8438, 1.0, 0.875, 1.0, 0.875, 1.0, 0.8438, 1.0, 0.875, 1.0, 0.9062, 1.0, 0.9062, 1.0, 0.875, 1.0, 0.9613, 1.0, 0.9484, 1.0, 0.9484, 1.0, 0.9613, 1.0, 0.9062, 1.0, 0.9375, 1.0, 0.9375, 1.0, 0.9062, 1.0, 0.9844, 1.0, 1.0, 1.0, 1.0, 1.0, 0.9844, 1.0, 0.9187, 1.0, 0.8913, 1.0, 0.8913, 1.0, 0.9026, 1.0, 0.9187, 1.0, 0.9613, 1.0, 0.9484, 1.0, 0.9484, 1.0, 0.9613, 1.0, 0.8913, 1.0, 0.8633, 1.0, 0.8633, 1.0, 0.8913, 1.0, 0.8633, 1.0, 0.8352, 1.0, 0.8352, 1.0, 0.8633, 1.0, 0.8633, 1.0, 0.8633, 1.0, 0.875, 1.0, 0.9062, 1.0, 0.9062, 1.0, 0.875, 1.0, 0.8633, 1.0, 0.8352, 1.0, 0.8352, 1.0, 0.8633, 1.0, 0.9375, 1.0, 0.9688, 1.0, 0.9688, 1.0, 0.9375, 1.0, 0.8913, 1.0, 0.8633, 1.0, 0.8633, 1.0, 0.8913, 1.0, 0.8352, 1.0, 0.8438, 1.0, 0.8438, 1.0, 0.8352, 1.0, 0.9844, 1.0, 1.0, 1.0, 1.0, 1.0, 0.9844, 1.0, 0.9187, 1.0, 0.8913, 1.0, 0.8913, 1.0, 0.9187, 1.0, 0.9187, 1.0, 0.8913, 1.0, 0.8913, 1.0, 0.9187, 1.0, 0.9844, 1.0, 1.0, 1.0, 1.0, 1.0, 0.9844, 1.0, 0.8352, 1.0, 0.8438, 1.0, 0.8438, 1.0, 0.8352, 1.0, 0.8913, 1.0, 0.8633, 1.0, 0.8633, 1.0, 0.8913, 1.0, 0.9375, 1.0, 0.9688, 1.0, 0.9688, 1.0, 0.9375, 1.0, 0.8633, 1.0, 0.8352, 1.0, 0.8352, 1.0, 0.8633, 1.0, 0.9466, 1.0, 0.9449, 1.0, 0.9688, 1.0, 0.9844, 1.0, 0.9449, 1.0, 0.9187, 1.0, 0.9375, 1.0, 0.9688, 1.0, 0.9187, 1.0, 0.8913, 1.0, 0.9062, 1.0, 0.9375, 1.0, 0.8913, 1.0, 0.8633, 1.0, 0.875, 1.0, 0.9062, 1.0, 0.8633, 1.0, 0.8352, 1.0, 0.8438, 1.0, 0.875, 1.0, 0.9613, 1.0, 0.9484, 1.0, 1.0, 1.0, 0.9062, 1.0, 0.9375, 1.0, 0.9375, 1.0, 0.9062, 1.0, 0.9613, 1.0, 0.9484, 1.0, 0.9484, 1.0, 0.9613, 1.0, 0.875, 1.0, 0.9062, 1.0, 0.9062, 1.0, 0.875, 1.0, 0.8438, 1.0, 0.875, 1.0, 0.875, 1.0, 0.8438, 1.0, 0.9466, 1.0, 0.9449, 1.0, 0.9449, 1.0, 0.9466, 1.0, 0.9449, 1.0, 0.9187, 1.0, 0.9187, 1.0, 0.9449, 1.0, 0.5625, 1.0, 0.5312, 1.0, 0.5312, 1.0, 0.5625, 1.0, 0.6875, 1.0, 0.6875, 1.0, 0.6875, 1.0, 0.6875, 1.0, 0.5938, 1.0, 0.5625, 1.0, 0.5625, 1.0, 0.5938, 1.0, 0.625, 1.0, 0.5938, 1.0, 0.5938, 1.0, 0.625, 1.0, 0.6562, 1.0, 0.6875, 1.0, 0.6875, 1.0, 0.6562, 1.0, 0.5156, 1.0, 0.5, 1.0, 0.5, 1.0, 0.5156, 1.0, 0.625, 1.0, 0.6562, 1.0, 0.6562, 1.0, 0.625, 1.0, 0.6875, 1.0, 0.6562, 1.0, 0.6562, 1.0, 0.6875, 1.0, 0.5156, 1.0, 0.5, 1.0, 0.5, 1.0, 0.5156, 1.0, 0.5312, 1.0, 0.5625, 1.0, 0.5625, 1.0, 0.5312, 1.0, 0.5938, 1.0, 0.5625, 1.0, 0.5625, 1.0, 0.5938, 1.0, 0.5938, 1.0, 0.625, 1.0, 0.625, 1.0, 0.5938, 1.0, 0.6875, 1.0, 0.6875, 1.0, 0.6875, 1.0, 0.6875, 1.0, 0.6562, 1.0, 0.625, 1.0, 0.625, 1.0, 0.6562, 1.0, 0.625, 1.0, 0.6562, 1.0, 0.6562, 1.0, 0.625, 1.0, 0.6875, 1.0, 0.6562, 1.0, 0.6562, 1.0, 0.6875, 1.0, 0.625, 1.0, 0.6562, 1.0, 0.6562, 1.0, 0.625, 1.0, 0.625, 1.0, 0.625, 1.0, 0.625, 1.0, 0.625, 1.0, 0.6562, 1.0, 0.625, 1.0, 0.625, 1.0, 0.6562, 1.0, 0.6875, 1.0, 0.6562, 1.0, 0.6562, 1.0, 0.6875, 1.0, 0.6562, 1.0, 0.6875, 1.0, 0.6875, 1.0, 0.6562, 1.0, 0.6875, 1.0, 0.6875, 1.0, 0.6875, 1.0, 0.6875, 1.0, 0.625, 1.0, 0.625, 1.0, 0.625, 1.0, 0.625, 1.0, 0.6562, 1.0, 0.6875, 1.0, 0.6875, 1.0, 0.6562, 1.0, 0.6875, 1.0, 0.6562, 1.0, 0.6562, 1.0, 0.6875, 1.0, 0.6875, 1.0, 0.6875, 1.0, 0.6875, 1.0, 0.6875, 1.0, 0.6562, 1.0, 0.625, 1.0, 0.625, 1.0, 0.6562, 1.0, 0.625, 1.0, 0.6562, 1.0, 0.6562, 1.0, 0.625, 1.0, 0.6562, 1.0, 0.625, 1.0, 0.625, 1.0, 0.6562, 1.0, 0.6875, 1.0, 0.6875, 1.0, 0.6875, 1.0, 0.6875, 1.0, 0.625, 1.0, 0.625, 1.0, 0.625, 1.0, 0.625, 1.0, 0.625, 1.0, 0.6562, 1.0, 0.6562, 1.0, 0.625, 1.0, 0.6875, 1.0, 0.6562, 1.0, 0.6562, 1.0, 0.6875, 1.0, 0.625, 1.0, 0.625, 1.0, 0.625, 1.0, 0.625, 1.0, 0.6562, 1.0, 0.6875, 1.0, 0.6875, 1.0, 0.6562, 1.0, 0.6875, 1.0, 0.6562, 1.0, 0.6562, 1.0, 0.6875, 1.0, 0.625, 1.0, 0.6562, 1.0, 0.6562, 1.0, 0.625, 1.0, 0.6562, 1.0, 0.625, 1.0, 0.625, 1.0, 0.6562, 1.0, 0.6875, 1.0, 0.6562, 1.0, 0.6562, 1.0, 0.6875, 1.0, 0.6562, 1.0, 0.625, 1.0, 0.625, 1.0, 0.6562, 1.0, 0.6875, 1.0, 0.6875, 1.0, 0.6875, 1.0, 0.6875, 1.0, 0.625, 1.0, 0.625, 1.0, 0.625, 1.0, 0.625, 1.0, 0.6562, 1.0, 0.6875, 1.0, 0.6875, 1.0, 0.6562, 1.0, 0.6875, 0.5, 0.6875, 0.5, 0.6875, 0.5, 0.6875, 0.5, 0.625, 0.5, 0.6562, 0.5, 0.6562, 0.5, 0.625, 0.5, 0.5156, 0.5, 0.5312, 0.5, 0.5312, 0.5, 0.5156, 0.5, 0.6875, 0.5, 0.6562, 0.5, 0.6562, 0.5, 0.6875, 0.5, 0.5156, 0.5, 0.5, 0.5, 0.5, 0.5, 0.5156, 0.5, 0.5625, 0.5, 0.5312, 0.5, 0.5312, 0.5, 0.5625, 0.5, 0.6562, 0.5, 0.6875, 0.5, 0.6875, 0.5, 0.6562, 0.5, 0.9844, 0.5, 0.9688, 0.5, 0.9688, 0.5, 0.9844, 0.5, 0.6562, 0.5, 0.625, 0.5, 0.625, 0.5, 0.6562, 0.5, 0.8438, 0.5, 0.8125, 0.5, 0.8125, 0.5, 0.8438, 0.5, 0.5625, 0.5, 0.5312, 0.5, 0.5312, 0.5, 0.5625, 0.5, 0.9062, 0.5, 0.875, 0.5, 0.875, 0.5, 0.9062, 0.5, 0.75, 0.5, 0.7188, 0.5, 0.7188, 0.5, 0.75, 0.5, 0.625, 0.5, 0.5938, 0.5, 0.5938, 0.5, 0.625, 0.5, 0.9688, 0.5, 0.9375, 0.5, 0.9375, 0.5, 0.9688, 0.5, 0.8125, 0.5, 0.7812, 0.5, 0.7812, 0.5, 0.8125, 0.5, 0.6875, 0.5, 0.6562, 0.5, 0.6562, 0.5, 0.6875, 0.5, 0.5312, 0.5, 0.5625, 0.5, 0.5625, 0.5, 0.5312, 0.5, 0.625, 0.5, 0.6562, 0.5, 0.6562, 0.5, 0.625, 0.5, 0.5625, 0.5, 0.5938, 0.5, 0.5938, 0.5, 0.5625, 0.5, 0.5938, 0.5, 0.625, 0.5, 0.625, 0.5, 0.5938, 0.5, 0.6562, 0.5, 0.6875, 0.5, 0.6875, 0.5, 0.6562, 0.5, 0.5156, 0.5, 0.5312, 0.5, 0.5312, 0.5, 0.5156, 0.5, 0.6875, 0.5, 0.6562, 0.5, 0.6562, 0.5, 0.6875, 0.5, 0.5938, 0.5, 0.625, 0.5, 0.625, 0.5, 0.5938, 0.5, 0.6562, 0.5, 0.625, 0.5, 0.625, 0.5, 0.6562, 0.5, 0.5625, 0.5, 0.5938, 0.5, 0.5938, 0.5, 0.5625, 0.5, 0.625, 0.5, 0.5938, 0.5, 0.5938, 0.5, 0.625, 0.5, 0.5938, 0.5, 0.5625, 0.5, 0.5625, 0.5, 0.5938, 0.5, 0.5312, 0.5, 0.5625, 0.5, 0.5625, 0.5, 0.5312, 0.5, 0.875, 0.5, 0.8438, 0.5, 0.8438, 0.5, 0.875, 0.5, 0.9062, 0.5, 0.875, 0.5, 0.875, 0.5, 0.9062, 0.5, 0.875, 0.5, 0.8438, 0.5, 0.8438, 0.5, 0.875, 0.5, 0.5156, 0.5, 0.5, 0.5, 0.5, 0.5, 0.5156, 0.5, 0.6562, 0.5, 0.625, 0.5, 0.625, 0.5, 0.6562, 0.5, 0.8438, 0.5, 0.8125, 0.5, 0.8125, 0.5, 0.8438, 0.5, 0.8125, 0.5, 0.7812, 0.5, 0.7812, 0.5, 0.8125, 0.5, 0.625, 0.5, 0.5938, 0.5, 0.5938, 0.5, 0.625, 0.5, 0.7812, 0.5, 0.75, 0.5, 0.75, 0.5, 0.7812, 0.5, 0.9844, 0.5, 0.9688, 0.5, 0.9688, 0.5, 0.9844, 0.5, 0.5938, 0.5, 0.5625, 0.5, 0.5625, 0.5, 0.5938, 0.5, 0.75, 0.5, 0.7188, 0.5, 0.7188, 0.5, 0.75, 0.5, 0.9688, 0.5, 0.9375, 0.5, 0.9375, 0.5, 0.9688, 0.5, 0.7188, 0.5, 0.6875, 0.5, 0.6875, 0.5, 0.7188, 0.5, 0.9375, 0.5, 0.9062, 0.5, 0.9062, 0.5, 0.9375, 0.5, 0.5625, 0.5, 0.5312, 0.5, 0.5312, 0.5, 0.5625, 0.5, 1.0, 0.5, 0.9905, 0.5, 0.9905, 0.5, 1.0, 0.5, 0.625, 0.5, 0.5938, 0.5, 0.5938, 0.5, 0.625, 0.5, 0.8438, 0.5, 0.8125, 0.5, 0.8125, 0.5, 0.8438, 0.5, 0.5938, 0.5, 0.5625, 0.5, 0.5625, 0.5, 0.5938, 0.5, 0.8125, 0.5, 0.7812, 0.5, 0.7812, 0.5, 0.8125, 0.5, 0.5625, 0.5, 0.5312, 0.5, 0.5312, 0.5, 0.5625, 0.5, 0.7812, 0.5, 0.75, 0.5, 0.75, 0.5, 0.7812, 0.5, 0.9844, 0.5, 0.9688, 0.5, 0.9688, 0.5, 0.9844, 0.5, 0.9844, 0.5, 0.9844, 0.5, 0.5156, 0.5, 0.5, 0.5, 0.5, 0.5, 0.5156, 0.5, 0.75, 0.5, 0.7188, 0.5, 0.7188, 0.5, 0.75, 0.5, 0.9688, 0.5, 0.9375, 0.5, 0.9375, 0.5, 0.9688, 0.5, 0.7188, 0.5, 0.6875, 0.5, 0.6875, 0.5, 0.7188, 0.5, 0.9375, 0.5, 0.9062, 0.5, 0.9062, 0.5, 0.9375, 0.5, 0.6875, 0.5, 0.6562, 0.5, 0.6562, 0.5, 0.6875, 0.5, 0.9062, 0.5, 0.875, 0.5, 0.875, 0.5, 0.9062, 0.5, 0.6562, 0.5, 0.625, 0.5, 0.625, 0.5, 0.6562, 0.5, 0.5312, 0.5, 0.5156, 0.5, 0.5156, 0.5, 0.5312, 0.5, 0.5312, 0.5, 0.5156, 0.5, 0.5156, 0.5, 0.5312, 0.5, 0.5, 0.5, 0.5156, 0.5, 0.5156, 0.5, 0.5, 0.5, 0.5312, 0.5, 0.5156, 0.5, 0.5156, 0.5, 0.5312, 0.5, 0.5, 0.5, 0.5156, 0.5, 0.5156, 0.5, 0.5, 0.5, 0.5312, 1.0, 0.5156, 1.0, 0.5156, 1.0, 0.5312, 1.0, 0.5312, 1.0, 0.5156, 1.0, 0.5156, 1.0, 0.5312, 1.0, 0.5312, 0.5, 0.5156, 0.5, 0.5156, 0.5, 0.5312, 0.5, 0.5, 1.0, 0.5156, 1.0, 0.5156, 1.0, 0.5, 1.0, 0.5312, 0.5, 0.5312, 1.0, 0.5156, 1.0, 0.5156, 0.5, 0.5551, 1.0, 0.5534, 1.0, 0.5156, 1.0, 0.5312, 1.0, 0.872, 0.5, 0.7386, 0.5, 0.7386, 0.5, 0.872, 0.5, 1.0, 0.5, 0.9844, 0.5, 0.9844, 0.5, 0.9905, 0.5, 1.0, 0.5, 1.0, 0.5, 0.9844, 0.5, 0.9844, 0.5, 1.0, 0.5, 0.9484, 1.0, 0.9466, 1.0, 0.9466, 1.0, 0.9484, 1.0, 0.9484, 1.0, 0.9466, 1.0, 0.9844, 1.0, 1.0, 1.0, 0.9688, 1.0, 0.9844, 1.0, 0.9844, 1.0, 0.9688, 1.0, 0.9688, 1.0, 0.9844, 1.0, 0.9844, 1.0, 0.9688, 1.0, 0.9688, 1.0, 0.9844, 1.0, 0.9844, 1.0, 0.9688, 1.0, 0.9484, 1.0, 0.9466, 1.0, 0.9466, 1.0, 0.9484, 1.0, 0.9484, 1.0, 0.9466, 1.0, 0.9466, 1.0, 0.9484, 1.0, 1.0, 0.5, 1.0, 1.0, 0.9844, 1.0, 0.9844, 0.5, 1.0, 0.5, 0.9844, 0.5, 0.872, 0.5, 0.8889, 0.5, 0.9905, 0.5, 0.9844, 0.5, 0.9844, 0.5, 0.9905, 0.5, 0.9844, 0.5, 0.9905, 0.5, 0.9844, 0.5, 0.7386, 0.5, 0.6428, 0.5, 0.6428, 0.5, 0.7386, 0.5, 0.9844, 0.5, 0.9844, 0.5, 0.9844, 0.5, 0.9844, 0.5, 0.5, 0.5, 0.6428, 0.5, 0.5156, 0.5, 0.5156, 0.5, 0.6428, 0.5, 0.7386, 0.5, 0.872, 0.5, 0.9844, 0.5, 0.9688, 0.5, 0.9375, 0.5, 0.9062, 0.5, 0.875, 0.5, 0.8438, 0.5, 0.8125, 0.5, 0.7812, 0.5, 0.75, 0.5, 0.7188, 0.5, 0.6875, 0.5, 0.6562, 0.5, 0.625, 0.5, 0.5938, 0.5, 0.5625, 0.5, 0.5312, 0.5, 0.9844, 0.5, 0.9844, 0.5, 0.9844, 0.5, 0.9844, 0.5, 1.0, 0.5, 0.9905, 0.5, 0.9844, 0.5, 0.9844, 0.5, 1.0, 0.5, 1.0, 0.5, 0.9844, 0.5, 0.9844, 0.5, 1.0, 0.5, 0.8889, 0.5, 0.872, 0.5, 0.7386, 0.5, 0.7339, 0.5, 0.7339, 0.5, 0.7386, 0.5, 0.6428, 0.5, 0.5, 0.5, 1.0, 0.5, 0.9905, 0.5, 1.0, 0.5, 0.9844, 0.5, 0.872, 0.5, 0.872, 0.5, 0.9844, 0.5, 0.6428, 0.5, 0.5, 0.5, 0.5, 0.5, 0.6428, 0.5, 0.6428, 0.5, 0.5, 0.5, 0.5, 0.5, 0.6428, 0.5, 0.9844, 0.5, 0.872, 0.5, 0.872, 0.5, 0.9844, 0.5, 0.9844, 0.5, 0.9844, 0.5, 0.9844, 0.5, 0.9844, 0.5, 0.9844, 0.5, 0.9844, 0.5, 0.9844, 0.5, 0.9844, 0.5, 0.7386, 0.5, 0.6428, 0.5, 0.6428, 0.5, 0.7386, 0.5, 0.9905, 0.5, 0.9844, 0.5, 0.9844, 0.5, 0.9905, 0.5, 0.872, 0.5, 0.7386, 0.5, 0.7386, 0.5, 0.872, 0.5, 1.0, 0.5, 0.9905, 0.5, 0.9905, 0.5, 1.0, 0.5, 0.9466, 1.0, 0.9449, 1.0, 0.9449, 1.0, 0.9466, 1.0, 0.9466, 1.0, 0.9613, 1.0, 0.9484, 1.0, 0.9484, 1.0, 0.9613, 1.0, 0.8913, 1.0, 0.8633, 1.0, 0.8633, 1.0, 0.8913, 1.0, 0.9187, 1.0, 0.9026, 1.0, 0.8913, 1.0, 0.8913, 1.0, 0.9187, 1.0, 0.9449, 1.0, 0.9187, 1.0, 0.9187, 1.0, 0.9449, 1.0, 0.9484, 1.0, 0.9466, 1.0, 0.9466, 1.0, 0.9484, 1.0, 0.9466, 1.0, 0.9484, 1.0, 0.9466, 1.0, 0.8913, 1.0, 0.8633, 1.0, 0.8633, 1.0, 0.8913, 1.0, 0.8913, 1.0, 0.9026, 1.0, 0.8913, 1.0])
me_cylinder_001.materials.append(mat_metal)
me_cylinder_001.materials.append(mat_metal_lineing)
me_cylinder_001.update()

# ---- objects
ob_base = bpy.data.objects.new('base', me_cylinder)
ob_cylinder = bpy.data.objects.new('Cylinder', me_cylinder_001)

# ---- transforms, parenting, visibility, modifiers, constraints
ob_base.location = (0.0, 0.0, 0.0)
ob_base.scale = (1.0, 1.0, 0.12)
ob_cylinder.location = (-3.765e-17, 0.2286, 0.7536)
ob_cylinder.rotation_euler = (-0.5309, -1.124e-16, 3.057e-17)
ob_cylinder.scale = (0.3553, 0.3553, -0.05772)
_m = ob_cylinder.modifiers.new('Mirror', 'MIRROR')
_m.use_clip = True

# ---- collection membership
col_collection.objects.link(ob_base)
col_collection.objects.link(ob_cylinder)

# ---- scene / render settings (as saved in the file)
scene.frame_start = 1; scene.frame_end = 250; scene.frame_set(1)
scene.render.engine = 'BLENDER_EEVEE_NEXT'
scene.cycles.sampling_pattern = 'TABULATED_SOBOL'
bpy.context.view_layer.update()

# ---- added for rendering (the .blend has no active camera and no usable light): camera, sun
cam_auto = bpy.data.cameras.new('AutoCamera')
cam_auto.lens = 50.0
cam_auto.sensor_width = 36.0
cam_auto.clip_end = 1000.0
ob_auto_camera = bpy.data.objects.new('AutoCamera', cam_auto)
scene.collection.objects.link(ob_auto_camera)
ob_auto_camera.location = (2.94587, -3.53504, 2.96775)
ob_auto_camera.rotation_euler = (1.09748, -7.21219e-08, 0.694738)
scene.camera = ob_auto_camera
light_auto_sun = bpy.data.lights.new('AutoSun', 'SUN')
light_auto_sun.energy = 3.0
light_auto_sun.angle = 0.0523599
ob_auto_sun = bpy.data.objects.new('AutoSun', light_auto_sun)
scene.collection.objects.link(ob_auto_sun)
ob_auto_sun.rotation_euler = (0.872665, 0.174533, 0.523599)
bpy.context.view_layer.update()
